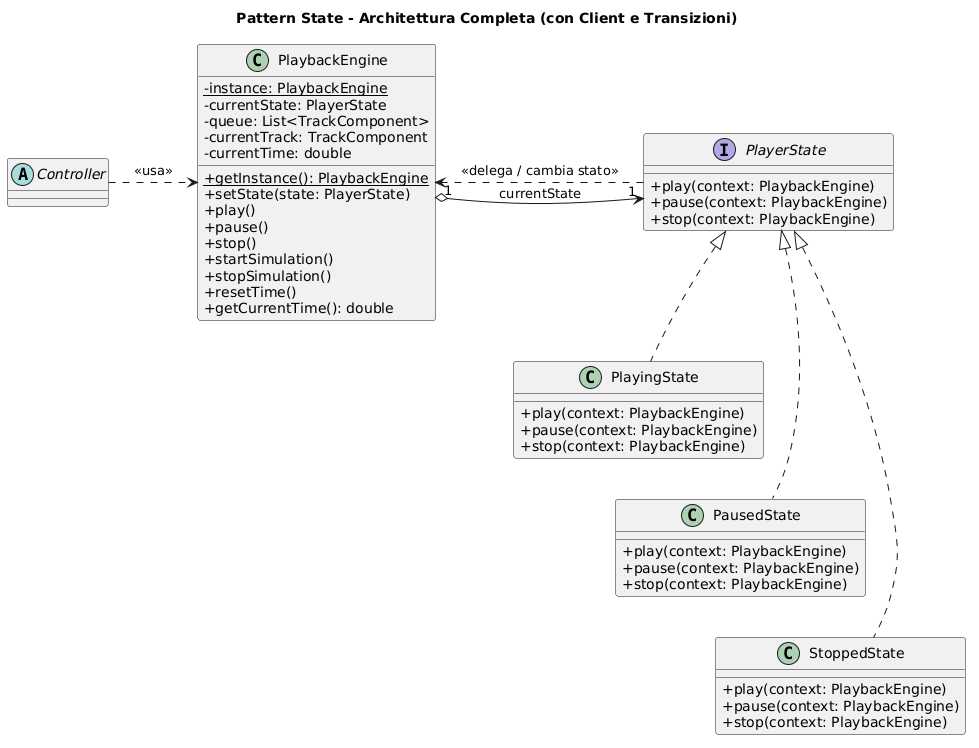

The diagram above was rendered by PlantUML. Its source (embedded in the PNG):
@startuml
skinparam classAttributeIconSize 0
skinparam nodesep 50
skinparam ranksep 40

title Pattern State - Architettura Completa (con Client e Transizioni)

' ============================================================================
' STRUTTURA LATO INTERFACCIA GRAFICA (Client)
' ============================================================================
'interface Initializable
'interface AbstractUIComponent

abstract class Controller 
'implements Initializable, AbstractUIComponent

' ============================================================================
' IL CONTESTO (Context)
' ============================================================================
class PlaybackEngine {
    - {static} instance: PlaybackEngine
    - currentState: PlayerState
    - queue: List<TrackComponent>
    - currentTrack: TrackComponent
    - currentTime: double
    + {static} getInstance(): PlaybackEngine
    + setState(state: PlayerState)
    + play()
    + pause()
    + stop()
    + startSimulation()
    + stopSimulation()
    + resetTime()
    + getCurrentTime(): double
}

' ============================================================================
' L'ASTRAZIONE DELLO STATO (State Interface)
' ============================================================================
interface PlayerState {
    + play(context: PlaybackEngine)
    + pause(context: PlaybackEngine)
    + stop(context: PlaybackEngine)
}

' Posizionamento orizzontale dei ruoli principali per un layout lineare da sinistra a destra
Controller -[hidden]right-> PlaybackEngine
PlaybackEngine -[hidden]right-> PlayerState

' ============================================================================
' GLI STATI CONCRETI (Concrete States)
' ============================================================================
class PlayingState implements PlayerState {
    + play(context: PlaybackEngine)
    + pause(context: PlaybackEngine)
    + stop(context: PlaybackEngine)
}

class PausedState implements PlayerState {
    + play(context: PlaybackEngine)
    + pause(context: PlaybackEngine)
    + stop(context: PlaybackEngine)
}

class StoppedState implements PlayerState {
    + play(context: PlaybackEngine)
    + pause(context: PlaybackEngine)
    + stop(context: PlaybackEngine)
}

' Disposizione verticale ordinata degli stati concrete per evitare incroci di linee
PlayerState -[hidden]down-> PlayingState
PlayingState -[hidden]down-> PausedState
PausedState -[hidden]down-> StoppedState

' ============================================================================
' RELAZIONI E FLUSSI DEL PATTERN
' ============================================================================

' 1. Il Client (UI) interagisce con l'interfaccia utente e invoca i comandi sul Context
Controller ..> PlaybackEngine : <<usa>>

' 2. Il Context mantiene il riferimento all'oggetto Stato corrente (Composizione)
PlaybackEngine "1" o--> "1" PlayerState : currentState

' 3. Gli Stati concreti decidono le transizioni e invocano metodi di supporto sul Context
PlayerState ..> PlaybackEngine : <<delega / cambia stato>>

@endum